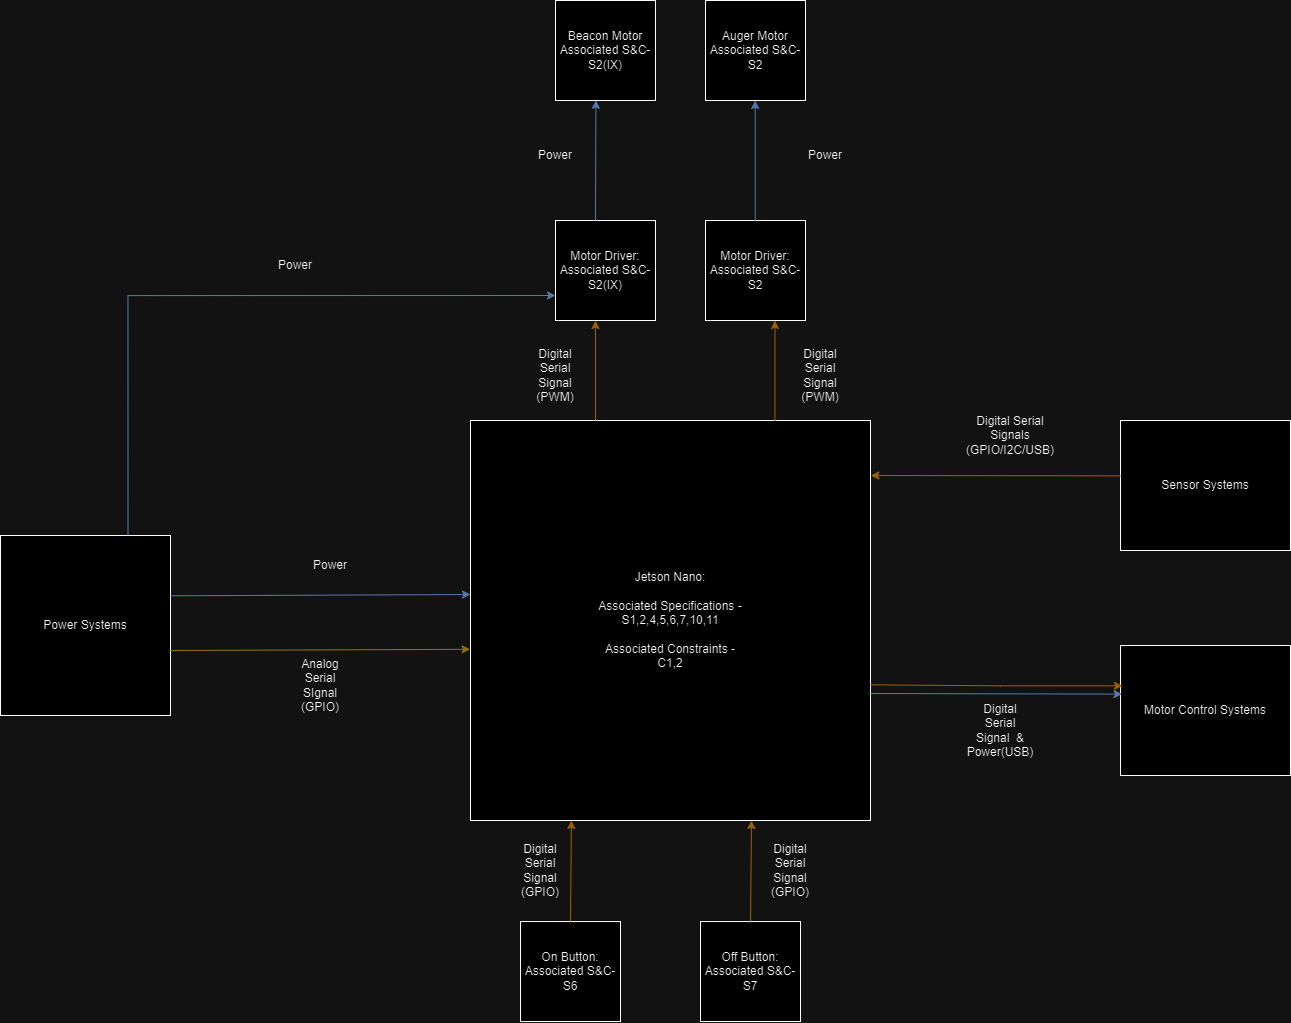

The diagram above was exported from draw.io. Its source (the exported page's mxGraphModel, read from the mxfile embedded in the PNG):
<mxGraphModel dx="1912" dy="995" grid="1" gridSize="10" guides="1" tooltips="1" connect="1" arrows="1" fold="1" page="1" pageScale="1" pageWidth="3000" pageHeight="3000" math="0" shadow="0">
  <root>
    <mxCell id="0" />
    <mxCell id="1" parent="0" />
    <mxCell id="DONRWm3jAOUHz8vmlUeW-1" value="Jetson Nano:&lt;div&gt;&lt;br&gt;&lt;div&gt;Associated Specifications -&lt;/div&gt;&lt;div&gt;S1,2,4,5,6,7,10,11&lt;/div&gt;&lt;div&gt;&lt;br&gt;&lt;/div&gt;&lt;div&gt;Associated Constraints -&lt;/div&gt;&lt;div&gt;C1,2&lt;/div&gt;&lt;/div&gt;" style="rounded=0;whiteSpace=wrap;html=1;points=[[0,0,0,0,0],[0,0.25,0,0,0],[0,0.5,0,0,0],[0,0.75,0,0,0],[0,1,0,0,0],[0.25,0,0,0,0],[0.25,1,0,0,0],[0.5,0,0,0,0],[0.5,1,0,0,0],[0.75,0,0,0,0],[0.75,1,0,0,0],[1,0,0,0,0],[1,0.06,0,0,0],[1,0.13,0,0,0],[1,0.19,0,0,0],[1,0.25,0,0,0],[1,0.31,0,0,0],[1,0.38,0,0,0],[1,0.44,0,0,0],[1,0.5,0,0,0],[1,0.56,0,0,0],[1,0.63,0,0,0],[1,0.69,0,0,0],[1,0.75,0,0,0],[1,0.81,0,0,0],[1,0.88,0,0,0],[1,0.94,0,0,0],[1,1,0,0,0]];" parent="1" vertex="1">
      <mxGeometry x="1310" y="1505" width="400" height="400" as="geometry" />
    </mxCell>
    <mxCell id="DONRWm3jAOUHz8vmlUeW-2" value="Motor Driver:&lt;div&gt;Associated S&amp;amp;C-&lt;/div&gt;&lt;div&gt;S2(IX)&lt;/div&gt;" style="whiteSpace=wrap;html=1;aspect=fixed;" parent="1" vertex="1">
      <mxGeometry x="1395" y="1305" width="100" height="100" as="geometry" />
    </mxCell>
    <mxCell id="DONRWm3jAOUHz8vmlUeW-3" value="On Button:&lt;div&gt;Associated S&amp;amp;C-&lt;/div&gt;&lt;div&gt;S6&lt;/div&gt;" style="whiteSpace=wrap;html=1;aspect=fixed;" parent="1" vertex="1">
      <mxGeometry x="1360" y="2006.05" width="100" height="100" as="geometry" />
    </mxCell>
    <mxCell id="DONRWm3jAOUHz8vmlUeW-4" value="Beacon Motor&lt;div&gt;Associated S&amp;amp;C-&lt;/div&gt;&lt;div&gt;S2(IX)&lt;/div&gt;" style="whiteSpace=wrap;html=1;aspect=fixed;" parent="1" vertex="1">
      <mxGeometry x="1395" y="1085" width="100" height="100" as="geometry" />
    </mxCell>
    <mxCell id="DONRWm3jAOUHz8vmlUeW-5" value="Auger Motor&lt;div&gt;Associated S&amp;amp;C-&lt;/div&gt;&lt;div&gt;S2&lt;/div&gt;" style="whiteSpace=wrap;html=1;aspect=fixed;" parent="1" vertex="1">
      <mxGeometry x="1545" y="1085" width="100" height="100" as="geometry" />
    </mxCell>
    <mxCell id="DONRWm3jAOUHz8vmlUeW-6" value="" style="endArrow=classic;html=1;rounded=0;entryX=0.095;entryY=0.995;entryDx=0;entryDy=0;entryPerimeter=0;fillColor=#ffe6cc;strokeColor=#d79b00;exitX=0.5;exitY=0;exitDx=0;exitDy=0;" parent="1" source="DONRWm3jAOUHz8vmlUeW-3" edge="1">
      <mxGeometry width="50" height="50" relative="1" as="geometry">
        <mxPoint x="1410" y="2056.05" as="sourcePoint" />
        <mxPoint x="1410.9" y="1904.9999999999998" as="targetPoint" />
      </mxGeometry>
    </mxCell>
    <mxCell id="DONRWm3jAOUHz8vmlUeW-7" value="Digital&lt;div&gt;Serial&lt;div&gt;Signal&lt;/div&gt;&lt;/div&gt;&lt;div&gt;(GPIO)&lt;/div&gt;" style="text;html=1;align=center;verticalAlign=middle;whiteSpace=wrap;rounded=0;" parent="1" vertex="1">
      <mxGeometry x="1350" y="1940" width="60" height="30" as="geometry" />
    </mxCell>
    <mxCell id="DONRWm3jAOUHz8vmlUeW-8" value="Off Button:&lt;div&gt;Associated S&amp;amp;C-&lt;/div&gt;&lt;div&gt;S7&lt;/div&gt;" style="whiteSpace=wrap;html=1;aspect=fixed;" parent="1" vertex="1">
      <mxGeometry x="1540" y="2006.05" width="100" height="100" as="geometry" />
    </mxCell>
    <mxCell id="DONRWm3jAOUHz8vmlUeW-9" value="" style="endArrow=classic;html=1;rounded=0;entryX=0.095;entryY=0.995;entryDx=0;entryDy=0;entryPerimeter=0;fillColor=#ffe6cc;strokeColor=#d79b00;exitX=0.5;exitY=0;exitDx=0;exitDy=0;" parent="1" source="DONRWm3jAOUHz8vmlUeW-8" edge="1">
      <mxGeometry width="50" height="50" relative="1" as="geometry">
        <mxPoint x="1590" y="2056.05" as="sourcePoint" />
        <mxPoint x="1591" y="1905.05" as="targetPoint" />
      </mxGeometry>
    </mxCell>
    <mxCell id="DONRWm3jAOUHz8vmlUeW-10" value="Digital&lt;div&gt;Serial&lt;div&gt;Signal&lt;/div&gt;&lt;/div&gt;&lt;div&gt;(GPIO)&lt;/div&gt;" style="text;html=1;align=center;verticalAlign=middle;whiteSpace=wrap;rounded=0;" parent="1" vertex="1">
      <mxGeometry x="1600" y="1940" width="60" height="30" as="geometry" />
    </mxCell>
    <mxCell id="DONRWm3jAOUHz8vmlUeW-11" value="" style="endArrow=classic;html=1;rounded=0;fillColor=#ffe6cc;strokeColor=#d79b00;" parent="1" edge="1">
      <mxGeometry width="50" height="50" relative="1" as="geometry">
        <mxPoint x="1435" y="1505" as="sourcePoint" />
        <mxPoint x="1435" y="1405" as="targetPoint" />
      </mxGeometry>
    </mxCell>
    <mxCell id="DONRWm3jAOUHz8vmlUeW-12" value="Motor Driver:&lt;div&gt;Associated S&amp;amp;C-&lt;/div&gt;&lt;div&gt;S2&lt;/div&gt;" style="whiteSpace=wrap;html=1;aspect=fixed;" parent="1" vertex="1">
      <mxGeometry x="1545" y="1305" width="100" height="100" as="geometry" />
    </mxCell>
    <mxCell id="DONRWm3jAOUHz8vmlUeW-13" value="" style="endArrow=classic;html=1;rounded=0;fillColor=#ffe6cc;strokeColor=#d79b00;" parent="1" edge="1">
      <mxGeometry width="50" height="50" relative="1" as="geometry">
        <mxPoint x="1614.46" y="1505" as="sourcePoint" />
        <mxPoint x="1614.46" y="1405" as="targetPoint" />
      </mxGeometry>
    </mxCell>
    <mxCell id="DONRWm3jAOUHz8vmlUeW-14" value="" style="endArrow=classic;html=1;rounded=0;entryX=0.404;entryY=0.998;entryDx=0;entryDy=0;entryPerimeter=0;fillColor=#dae8fc;strokeColor=#6c8ebf;" parent="1" target="DONRWm3jAOUHz8vmlUeW-4" edge="1">
      <mxGeometry width="50" height="50" relative="1" as="geometry">
        <mxPoint x="1435" y="1305" as="sourcePoint" />
        <mxPoint x="1435" y="1205" as="targetPoint" />
      </mxGeometry>
    </mxCell>
    <mxCell id="DONRWm3jAOUHz8vmlUeW-15" value="" style="endArrow=classic;html=1;rounded=0;entryX=0.404;entryY=0.998;entryDx=0;entryDy=0;entryPerimeter=0;fillColor=#dae8fc;strokeColor=#6c8ebf;" parent="1" edge="1">
      <mxGeometry width="50" height="50" relative="1" as="geometry">
        <mxPoint x="1594.7" y="1305" as="sourcePoint" />
        <mxPoint x="1594.7" y="1185" as="targetPoint" />
      </mxGeometry>
    </mxCell>
    <mxCell id="DONRWm3jAOUHz8vmlUeW-16" value="Digital Serial Signal&lt;div&gt;(PWM)&lt;/div&gt;" style="text;html=1;align=center;verticalAlign=middle;whiteSpace=wrap;rounded=0;" parent="1" vertex="1">
      <mxGeometry x="1630" y="1445" width="60" height="30" as="geometry" />
    </mxCell>
    <mxCell id="DONRWm3jAOUHz8vmlUeW-17" value="Digital Serial Signal&lt;div&gt;(PWM)&lt;/div&gt;" style="text;html=1;align=center;verticalAlign=middle;whiteSpace=wrap;rounded=0;" parent="1" vertex="1">
      <mxGeometry x="1365" y="1445" width="60" height="30" as="geometry" />
    </mxCell>
    <mxCell id="DONRWm3jAOUHz8vmlUeW-18" value="Power" style="text;html=1;align=center;verticalAlign=middle;whiteSpace=wrap;rounded=0;" parent="1" vertex="1">
      <mxGeometry x="1365" y="1225" width="60" height="30" as="geometry" />
    </mxCell>
    <mxCell id="DONRWm3jAOUHz8vmlUeW-19" value="Power" style="text;html=1;align=center;verticalAlign=middle;whiteSpace=wrap;rounded=0;" parent="1" vertex="1">
      <mxGeometry x="1635" y="1225" width="60" height="30" as="geometry" />
    </mxCell>
    <mxCell id="DONRWm3jAOUHz8vmlUeW-20" style="edgeStyle=orthogonalEdgeStyle;rounded=0;orthogonalLoop=1;jettySize=auto;html=1;exitX=0.75;exitY=0;exitDx=0;exitDy=0;entryX=0;entryY=0.75;entryDx=0;entryDy=0;fillColor=#dae8fc;strokeColor=#6c8ebf;" parent="1" source="DONRWm3jAOUHz8vmlUeW-21" target="DONRWm3jAOUHz8vmlUeW-2" edge="1">
      <mxGeometry relative="1" as="geometry" />
    </mxCell>
    <mxCell id="DONRWm3jAOUHz8vmlUeW-21" value="Power Systems" style="rounded=0;whiteSpace=wrap;html=1;" parent="1" vertex="1">
      <mxGeometry x="840" y="1620" width="170" height="180" as="geometry" />
    </mxCell>
    <mxCell id="DONRWm3jAOUHz8vmlUeW-22" value="" style="endArrow=classic;html=1;rounded=0;entryX=0;entryY=0.543;entryDx=0;entryDy=0;fillColor=#dae8fc;strokeColor=#6c8ebf;entryPerimeter=0;exitX=1;exitY=0.335;exitDx=0;exitDy=0;exitPerimeter=0;" parent="1" edge="1" source="DONRWm3jAOUHz8vmlUeW-21">
      <mxGeometry width="50" height="50" relative="1" as="geometry">
        <mxPoint x="1010" y="1685" as="sourcePoint" />
        <mxPoint x="1310" y="1679.0300000000002" as="targetPoint" />
      </mxGeometry>
    </mxCell>
    <mxCell id="DONRWm3jAOUHz8vmlUeW-23" value="Power" style="text;html=1;align=center;verticalAlign=middle;whiteSpace=wrap;rounded=0;" parent="1" vertex="1">
      <mxGeometry x="1105" y="1335" width="60" height="30" as="geometry" />
    </mxCell>
    <mxCell id="DONRWm3jAOUHz8vmlUeW-24" value="Power" style="text;html=1;align=center;verticalAlign=middle;whiteSpace=wrap;rounded=0;" parent="1" vertex="1">
      <mxGeometry x="1140" y="1635" width="60" height="30" as="geometry" />
    </mxCell>
    <mxCell id="DONRWm3jAOUHz8vmlUeW-25" value="" style="endArrow=classic;html=1;rounded=0;entryX=-0.001;entryY=0.572;entryDx=0;entryDy=0;entryPerimeter=0;fillColor=#e3c800;strokeColor=#B09500;" parent="1" edge="1" target="DONRWm3jAOUHz8vmlUeW-1">
      <mxGeometry width="50" height="50" relative="1" as="geometry">
        <mxPoint x="1010" y="1735" as="sourcePoint" />
        <mxPoint x="1305.8200000000002" y="1734.6799999999998" as="targetPoint" />
      </mxGeometry>
    </mxCell>
    <mxCell id="DONRWm3jAOUHz8vmlUeW-26" value="Analog Serial SIgnal&lt;div&gt;(GPIO)&lt;/div&gt;" style="text;html=1;align=center;verticalAlign=middle;whiteSpace=wrap;rounded=0;" parent="1" vertex="1">
      <mxGeometry x="1130" y="1755" width="60" height="30" as="geometry" />
    </mxCell>
    <mxCell id="DONRWm3jAOUHz8vmlUeW-27" value="Motor Control Systems" style="rounded=0;whiteSpace=wrap;html=1;" parent="1" vertex="1">
      <mxGeometry x="1960" y="1730" width="170" height="130" as="geometry" />
    </mxCell>
    <mxCell id="DONRWm3jAOUHz8vmlUeW-29" value="" style="endArrow=classic;html=1;rounded=0;entryX=0.009;entryY=0.374;entryDx=0;entryDy=0;fillColor=#dae8fc;strokeColor=#6c8ebf;entryPerimeter=0;" parent="1" target="DONRWm3jAOUHz8vmlUeW-27" edge="1">
      <mxGeometry width="50" height="50" relative="1" as="geometry">
        <mxPoint x="1710" y="1778" as="sourcePoint" />
        <mxPoint x="2010" y="1772" as="targetPoint" />
      </mxGeometry>
    </mxCell>
    <mxCell id="DONRWm3jAOUHz8vmlUeW-30" value="Digital&lt;div&gt;Serial&lt;div&gt;Signal&amp;nbsp; &amp;amp; Power(USB)&lt;/div&gt;&lt;/div&gt;" style="text;html=1;align=center;verticalAlign=middle;whiteSpace=wrap;rounded=0;" parent="1" vertex="1">
      <mxGeometry x="1810" y="1800" width="60" height="30" as="geometry" />
    </mxCell>
    <mxCell id="jdSfoNaQx87vtaW7xfkz-1" value="Sensor Systems" style="rounded=0;whiteSpace=wrap;html=1;" vertex="1" parent="1">
      <mxGeometry x="1960" y="1505" width="170" height="130" as="geometry" />
    </mxCell>
    <mxCell id="jdSfoNaQx87vtaW7xfkz-2" value="" style="endArrow=classic;html=1;rounded=0;fillColor=#ffe6cc;strokeColor=#d79b00;exitX=0.5;exitY=0;exitDx=0;exitDy=0;entryX=0.009;entryY=0.164;entryDx=0;entryDy=0;entryPerimeter=0;" edge="1" parent="1">
      <mxGeometry width="50" height="50" relative="1" as="geometry">
        <mxPoint x="1710" y="1769.34" as="sourcePoint" />
        <mxPoint x="1962" y="1770.34" as="targetPoint" />
        <Array as="points">
          <mxPoint x="1840" y="1770.34" />
        </Array>
      </mxGeometry>
    </mxCell>
    <mxCell id="jdSfoNaQx87vtaW7xfkz-3" value="" style="endArrow=classic;html=1;rounded=0;fillColor=#ffe6cc;strokeColor=#d79b00;exitX=-0.004;exitY=0.729;exitDx=0;exitDy=0;entryX=0.999;entryY=0.236;entryDx=0;entryDy=0;entryPerimeter=0;exitPerimeter=0;" edge="1" parent="1">
      <mxGeometry width="50" height="50" relative="1" as="geometry">
        <mxPoint x="1959.9999999999998" y="1560.37" as="sourcePoint" />
        <mxPoint x="1710.2800000000004" y="1560" as="targetPoint" />
        <Array as="points" />
      </mxGeometry>
    </mxCell>
    <mxCell id="jdSfoNaQx87vtaW7xfkz-4" value="Digital Serial Signals&lt;br&gt;(GPIO/I2C/USB)" style="text;html=1;align=center;verticalAlign=middle;whiteSpace=wrap;rounded=0;" vertex="1" parent="1">
      <mxGeometry x="1820" y="1505" width="60" height="30" as="geometry" />
    </mxCell>
  </root>
</mxGraphModel>